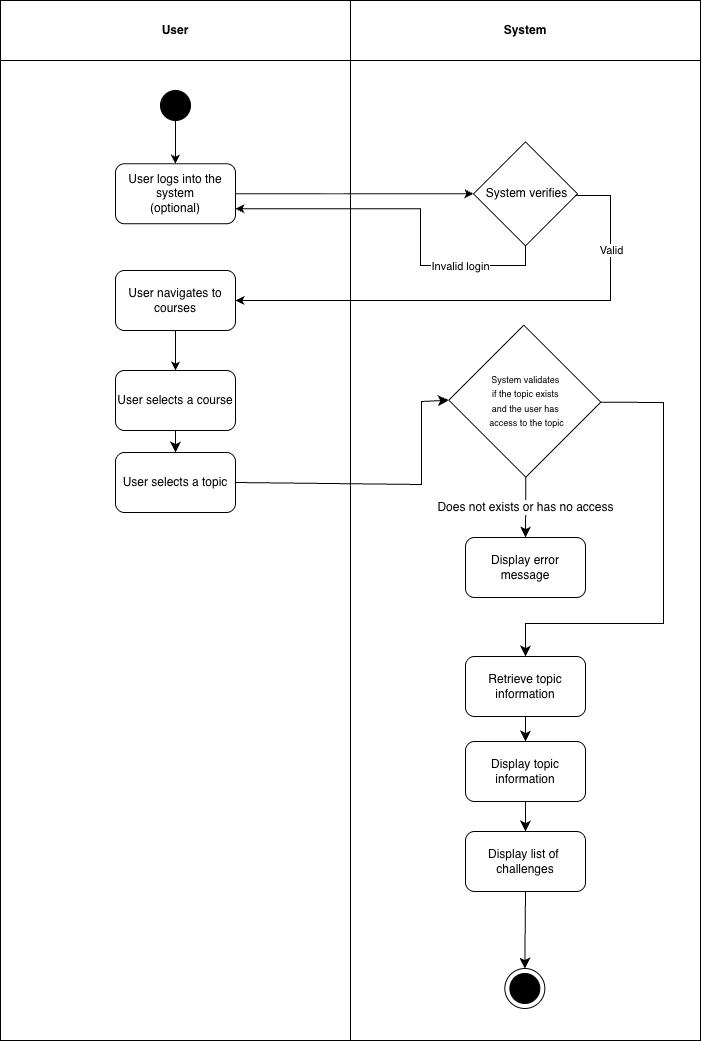

The diagram above was exported from draw.io. Its source (the exported page's mxGraphModel, read from the mxfile embedded in the PNG):
<mxGraphModel dx="878" dy="1224" grid="0" gridSize="10" guides="1" tooltips="1" connect="1" arrows="1" fold="1" page="0" pageScale="1" pageWidth="850" pageHeight="1100" math="0" shadow="0">
  <root>
    <mxCell id="0" />
    <mxCell id="1" parent="0" />
    <mxCell id="vMu0V4OgXCJs5oMrx9Zv-1" value="User" style="swimlane;whiteSpace=wrap;html=1;startSize=60;fillColor=#FFFFFF;gradientColor=none;" parent="1" vertex="1">
      <mxGeometry x="74" y="-76" width="350" height="1040" as="geometry" />
    </mxCell>
    <mxCell id="vMu0V4OgXCJs5oMrx9Zv-2" style="edgeStyle=orthogonalEdgeStyle;rounded=0;orthogonalLoop=1;jettySize=auto;html=1;exitX=0.5;exitY=1;exitDx=0;exitDy=0;entryX=0.5;entryY=0;entryDx=0;entryDy=0;" parent="vMu0V4OgXCJs5oMrx9Zv-1" source="vMu0V4OgXCJs5oMrx9Zv-3" target="vMu0V4OgXCJs5oMrx9Zv-4" edge="1">
      <mxGeometry relative="1" as="geometry" />
    </mxCell>
    <mxCell id="vMu0V4OgXCJs5oMrx9Zv-3" value="" style="ellipse;whiteSpace=wrap;html=1;aspect=fixed;fillColor=#000000;" parent="vMu0V4OgXCJs5oMrx9Zv-1" vertex="1">
      <mxGeometry x="160" y="90" width="30" height="30" as="geometry" />
    </mxCell>
    <mxCell id="vMu0V4OgXCJs5oMrx9Zv-4" value="User logs into the system&lt;div&gt;(optional)&lt;/div&gt;" style="rounded=1;whiteSpace=wrap;html=1;" parent="vMu0V4OgXCJs5oMrx9Zv-1" vertex="1">
      <mxGeometry x="115" y="163.23" width="120" height="60" as="geometry" />
    </mxCell>
    <mxCell id="vMu0V4OgXCJs5oMrx9Zv-5" style="edgeStyle=orthogonalEdgeStyle;rounded=0;orthogonalLoop=1;jettySize=auto;html=1;exitX=0.5;exitY=1;exitDx=0;exitDy=0;entryX=0.5;entryY=0;entryDx=0;entryDy=0;" parent="vMu0V4OgXCJs5oMrx9Zv-1" source="vMu0V4OgXCJs5oMrx9Zv-6" target="vMu0V4OgXCJs5oMrx9Zv-7" edge="1">
      <mxGeometry relative="1" as="geometry" />
    </mxCell>
    <mxCell id="vMu0V4OgXCJs5oMrx9Zv-6" value="User navigates to courses" style="rounded=1;whiteSpace=wrap;html=1;" parent="vMu0V4OgXCJs5oMrx9Zv-1" vertex="1">
      <mxGeometry x="115" y="270" width="120" height="60" as="geometry" />
    </mxCell>
    <mxCell id="vMu0V4OgXCJs5oMrx9Zv-48" style="edgeStyle=none;curved=1;rounded=0;orthogonalLoop=1;jettySize=auto;html=1;exitX=0.5;exitY=1;exitDx=0;exitDy=0;entryX=0.5;entryY=0;entryDx=0;entryDy=0;fontSize=12;startSize=8;endSize=8;" parent="vMu0V4OgXCJs5oMrx9Zv-1" source="vMu0V4OgXCJs5oMrx9Zv-7" target="vMu0V4OgXCJs5oMrx9Zv-47" edge="1">
      <mxGeometry relative="1" as="geometry" />
    </mxCell>
    <mxCell id="vMu0V4OgXCJs5oMrx9Zv-7" value="User selects a course" style="rounded=1;whiteSpace=wrap;html=1;" parent="vMu0V4OgXCJs5oMrx9Zv-1" vertex="1">
      <mxGeometry x="115" y="370" width="120" height="60" as="geometry" />
    </mxCell>
    <mxCell id="vMu0V4OgXCJs5oMrx9Zv-47" value="User selects a topic" style="rounded=1;whiteSpace=wrap;html=1;" parent="vMu0V4OgXCJs5oMrx9Zv-1" vertex="1">
      <mxGeometry x="115" y="452" width="120" height="60" as="geometry" />
    </mxCell>
    <mxCell id="vMu0V4OgXCJs5oMrx9Zv-11" value="System" style="swimlane;whiteSpace=wrap;html=1;startSize=60;" parent="1" vertex="1">
      <mxGeometry x="424" y="-76" width="350" height="1040" as="geometry" />
    </mxCell>
    <mxCell id="vMu0V4OgXCJs5oMrx9Zv-12" value="" style="swimlane;startSize=0;rotation=45;" parent="vMu0V4OgXCJs5oMrx9Zv-11" vertex="1">
      <mxGeometry x="138.23" y="156.47" width="73.53" height="73.53" as="geometry" />
    </mxCell>
    <mxCell id="vMu0V4OgXCJs5oMrx9Zv-13" value="System verifies" style="text;html=1;align=center;verticalAlign=middle;resizable=0;points=[];autosize=1;strokeColor=none;fillColor=none;" parent="vMu0V4OgXCJs5oMrx9Zv-12" vertex="1">
      <mxGeometry x="-12.100000000000023" y="21.879999999999995" width="100" height="30" as="geometry" />
    </mxCell>
    <mxCell id="vMu0V4OgXCJs5oMrx9Zv-59" value="Does not exists or has no access" style="edgeStyle=none;curved=1;rounded=0;orthogonalLoop=1;jettySize=auto;html=1;exitX=1;exitY=1;exitDx=0;exitDy=0;entryX=0.5;entryY=0;entryDx=0;entryDy=0;fontSize=12;startSize=8;endSize=8;" parent="vMu0V4OgXCJs5oMrx9Zv-11" source="vMu0V4OgXCJs5oMrx9Zv-14" target="vMu0V4OgXCJs5oMrx9Zv-58" edge="1">
      <mxGeometry relative="1" as="geometry" />
    </mxCell>
    <mxCell id="vMu0V4OgXCJs5oMrx9Zv-63" style="edgeStyle=none;curved=0;rounded=0;orthogonalLoop=1;jettySize=auto;html=1;exitX=1;exitY=0;exitDx=0;exitDy=0;entryX=0.5;entryY=0;entryDx=0;entryDy=0;fontSize=12;startSize=8;endSize=8;" parent="vMu0V4OgXCJs5oMrx9Zv-11" source="vMu0V4OgXCJs5oMrx9Zv-14" target="vMu0V4OgXCJs5oMrx9Zv-60" edge="1">
      <mxGeometry relative="1" as="geometry">
        <Array as="points">
          <mxPoint x="313" y="402" />
          <mxPoint x="313" y="623" />
          <mxPoint x="175" y="623" />
        </Array>
      </mxGeometry>
    </mxCell>
    <mxCell id="vMu0V4OgXCJs5oMrx9Zv-14" value="" style="swimlane;startSize=0;rotation=45;" parent="vMu0V4OgXCJs5oMrx9Zv-11" vertex="1">
      <mxGeometry x="119.89" y="347.66" width="108.89" height="106.03" as="geometry" />
    </mxCell>
    <mxCell id="vMu0V4OgXCJs5oMrx9Zv-15" value="&lt;font style=&quot;font-size: 9px;&quot;&gt;System validates&amp;nbsp;&lt;/font&gt;&lt;div&gt;&lt;font style=&quot;font-size: 9px;&quot;&gt;if the topic exists&amp;nbsp;&lt;/font&gt;&lt;/div&gt;&lt;div&gt;&lt;font style=&quot;font-size: 9px;&quot;&gt;and the user has&amp;nbsp;&lt;/font&gt;&lt;/div&gt;&lt;div&gt;&lt;font style=&quot;font-size: 9px;&quot;&gt;access to the topic&lt;/font&gt;&lt;/div&gt;" style="text;html=1;align=center;verticalAlign=middle;resizable=0;points=[];autosize=1;strokeColor=none;fillColor=none;" parent="vMu0V4OgXCJs5oMrx9Zv-14" vertex="1">
      <mxGeometry x="9.980000000000063" y="16.93999999999997" width="93" height="70" as="geometry" />
    </mxCell>
    <mxCell id="vMu0V4OgXCJs5oMrx9Zv-32" value="" style="group" parent="vMu0V4OgXCJs5oMrx9Zv-11" connectable="0" vertex="1">
      <mxGeometry x="154.33" y="968" width="40" height="40" as="geometry" />
    </mxCell>
    <mxCell id="vMu0V4OgXCJs5oMrx9Zv-33" value="" style="ellipse;whiteSpace=wrap;html=1;" parent="vMu0V4OgXCJs5oMrx9Zv-32" vertex="1">
      <mxGeometry width="40" height="40" as="geometry" />
    </mxCell>
    <mxCell id="vMu0V4OgXCJs5oMrx9Zv-35" value="" style="ellipse;whiteSpace=wrap;html=1;aspect=fixed;fillColor=#000000;" parent="vMu0V4OgXCJs5oMrx9Zv-11" vertex="1">
      <mxGeometry x="159.34" y="973" width="30" height="30" as="geometry" />
    </mxCell>
    <mxCell id="vMu0V4OgXCJs5oMrx9Zv-58" value="Display error message" style="rounded=1;whiteSpace=wrap;html=1;" parent="vMu0V4OgXCJs5oMrx9Zv-11" vertex="1">
      <mxGeometry x="115.00000000000003" y="537" width="120" height="60" as="geometry" />
    </mxCell>
    <mxCell id="vMu0V4OgXCJs5oMrx9Zv-64" style="edgeStyle=none;curved=1;rounded=0;orthogonalLoop=1;jettySize=auto;html=1;exitX=0.5;exitY=1;exitDx=0;exitDy=0;entryX=0.5;entryY=0;entryDx=0;entryDy=0;fontSize=12;startSize=8;endSize=8;" parent="vMu0V4OgXCJs5oMrx9Zv-11" source="vMu0V4OgXCJs5oMrx9Zv-60" target="vMu0V4OgXCJs5oMrx9Zv-61" edge="1">
      <mxGeometry relative="1" as="geometry" />
    </mxCell>
    <mxCell id="vMu0V4OgXCJs5oMrx9Zv-60" value="Retrieve topic information" style="rounded=1;whiteSpace=wrap;html=1;" parent="vMu0V4OgXCJs5oMrx9Zv-11" vertex="1">
      <mxGeometry x="115.00000000000004" y="656" width="120" height="60" as="geometry" />
    </mxCell>
    <mxCell id="vMu0V4OgXCJs5oMrx9Zv-65" style="edgeStyle=none;curved=1;rounded=0;orthogonalLoop=1;jettySize=auto;html=1;exitX=0.5;exitY=1;exitDx=0;exitDy=0;entryX=0.5;entryY=0;entryDx=0;entryDy=0;fontSize=12;startSize=8;endSize=8;" parent="vMu0V4OgXCJs5oMrx9Zv-11" source="vMu0V4OgXCJs5oMrx9Zv-61" target="vMu0V4OgXCJs5oMrx9Zv-62" edge="1">
      <mxGeometry relative="1" as="geometry" />
    </mxCell>
    <mxCell id="vMu0V4OgXCJs5oMrx9Zv-61" value="Display topic information" style="rounded=1;whiteSpace=wrap;html=1;" parent="vMu0V4OgXCJs5oMrx9Zv-11" vertex="1">
      <mxGeometry x="115" y="741" width="120" height="60" as="geometry" />
    </mxCell>
    <mxCell id="vMu0V4OgXCJs5oMrx9Zv-66" style="edgeStyle=none;curved=1;rounded=0;orthogonalLoop=1;jettySize=auto;html=1;exitX=0.5;exitY=1;exitDx=0;exitDy=0;entryX=0.5;entryY=0;entryDx=0;entryDy=0;fontSize=12;startSize=8;endSize=8;" parent="vMu0V4OgXCJs5oMrx9Zv-11" source="vMu0V4OgXCJs5oMrx9Zv-62" target="vMu0V4OgXCJs5oMrx9Zv-33" edge="1">
      <mxGeometry relative="1" as="geometry" />
    </mxCell>
    <mxCell id="vMu0V4OgXCJs5oMrx9Zv-62" value="Display list of&amp;nbsp; challenges" style="rounded=1;whiteSpace=wrap;html=1;" parent="vMu0V4OgXCJs5oMrx9Zv-11" vertex="1">
      <mxGeometry x="115" y="831" width="120" height="60" as="geometry" />
    </mxCell>
    <mxCell id="vMu0V4OgXCJs5oMrx9Zv-36" style="edgeStyle=orthogonalEdgeStyle;rounded=0;orthogonalLoop=1;jettySize=auto;html=1;exitX=1;exitY=0.5;exitDx=0;exitDy=0;entryX=0;entryY=1;entryDx=0;entryDy=0;" parent="1" source="vMu0V4OgXCJs5oMrx9Zv-4" target="vMu0V4OgXCJs5oMrx9Zv-12" edge="1">
      <mxGeometry relative="1" as="geometry" />
    </mxCell>
    <mxCell id="vMu0V4OgXCJs5oMrx9Zv-37" style="edgeStyle=orthogonalEdgeStyle;rounded=0;orthogonalLoop=1;jettySize=auto;html=1;exitX=0.987;exitY=0.555;exitDx=0;exitDy=0;entryX=1;entryY=0.5;entryDx=0;entryDy=0;exitPerimeter=0;" parent="1" source="vMu0V4OgXCJs5oMrx9Zv-13" target="vMu0V4OgXCJs5oMrx9Zv-6" edge="1">
      <mxGeometry relative="1" as="geometry">
        <Array as="points">
          <mxPoint x="684" y="119" />
          <mxPoint x="684" y="224" />
        </Array>
      </mxGeometry>
    </mxCell>
    <mxCell id="vMu0V4OgXCJs5oMrx9Zv-38" value="Valid" style="edgeLabel;html=1;align=center;verticalAlign=middle;resizable=0;points=[];" parent="vMu0V4OgXCJs5oMrx9Zv-37" connectable="0" vertex="1">
      <mxGeometry x="-0.6499" relative="1" as="geometry">
        <mxPoint as="offset" />
      </mxGeometry>
    </mxCell>
    <mxCell id="vMu0V4OgXCJs5oMrx9Zv-39" style="edgeStyle=orthogonalEdgeStyle;rounded=0;orthogonalLoop=1;jettySize=auto;html=1;exitX=1;exitY=1;exitDx=0;exitDy=0;entryX=1;entryY=0.75;entryDx=0;entryDy=0;" parent="1" source="vMu0V4OgXCJs5oMrx9Zv-12" target="vMu0V4OgXCJs5oMrx9Zv-4" edge="1">
      <mxGeometry relative="1" as="geometry">
        <Array as="points">
          <mxPoint x="599" y="189" />
          <mxPoint x="494" y="189" />
          <mxPoint x="494" y="132" />
        </Array>
      </mxGeometry>
    </mxCell>
    <mxCell id="vMu0V4OgXCJs5oMrx9Zv-40" value="Invalid login" style="edgeLabel;html=1;align=center;verticalAlign=middle;resizable=0;points=[];" parent="vMu0V4OgXCJs5oMrx9Zv-39" connectable="0" vertex="1">
      <mxGeometry x="-0.535" relative="1" as="geometry">
        <mxPoint as="offset" />
      </mxGeometry>
    </mxCell>
    <mxCell id="vMu0V4OgXCJs5oMrx9Zv-57" style="edgeStyle=none;curved=0;rounded=0;orthogonalLoop=1;jettySize=auto;html=1;exitX=1;exitY=0.5;exitDx=0;exitDy=0;entryX=0;entryY=1;entryDx=0;entryDy=0;fontSize=12;startSize=8;endSize=8;" parent="1" source="vMu0V4OgXCJs5oMrx9Zv-47" target="vMu0V4OgXCJs5oMrx9Zv-14" edge="1">
      <mxGeometry relative="1" as="geometry">
        <Array as="points">
          <mxPoint x="495" y="408" />
          <mxPoint x="495" y="325" />
        </Array>
      </mxGeometry>
    </mxCell>
  </root>
</mxGraphModel>